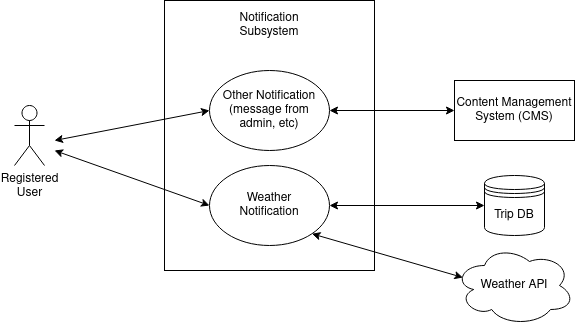

The diagram above was exported from draw.io. Its source (the exported page's mxGraphModel, read from the mxfile embedded in the PNG):
<mxGraphModel dx="820" dy="454" grid="1" gridSize="10" guides="1" tooltips="1" connect="1" arrows="1" fold="1" page="1" pageScale="1" pageWidth="827" pageHeight="1169" math="0" shadow="0">
  <root>
    <mxCell id="0" />
    <mxCell id="1" parent="0" />
    <mxCell id="M7PbGmiRplPailcgWdCi-1" value="&lt;div&gt;&lt;br&gt;&lt;/div&gt;" style="rounded=0;whiteSpace=wrap;html=1;" vertex="1" parent="1">
      <mxGeometry x="320" y="40" width="210" height="270" as="geometry" />
    </mxCell>
    <mxCell id="M7PbGmiRplPailcgWdCi-2" value="&lt;div&gt;Weather &lt;br&gt;&lt;/div&gt;&lt;div&gt;Notification&lt;br&gt;&lt;/div&gt;" style="ellipse;whiteSpace=wrap;html=1;" vertex="1" parent="1">
      <mxGeometry x="365" y="205" width="120" height="80" as="geometry" />
    </mxCell>
    <mxCell id="M7PbGmiRplPailcgWdCi-3" value="Notification Subsystem" style="text;html=1;strokeColor=none;fillColor=none;align=center;verticalAlign=middle;whiteSpace=wrap;rounded=0;" vertex="1" parent="1">
      <mxGeometry x="395" y="50" width="60" height="30" as="geometry" />
    </mxCell>
    <mxCell id="M7PbGmiRplPailcgWdCi-4" value="&lt;div&gt;Registered &lt;br&gt;&lt;/div&gt;&lt;div&gt;User&lt;/div&gt;" style="shape=umlActor;verticalLabelPosition=bottom;verticalAlign=top;html=1;outlineConnect=0;" vertex="1" parent="1">
      <mxGeometry x="170" y="145" width="30" height="60" as="geometry" />
    </mxCell>
    <mxCell id="M7PbGmiRplPailcgWdCi-5" value="Trip DB" style="shape=datastore;whiteSpace=wrap;html=1;" vertex="1" parent="1">
      <mxGeometry x="640" y="215" width="60" height="60" as="geometry" />
    </mxCell>
    <mxCell id="M7PbGmiRplPailcgWdCi-7" value="Weather API" style="ellipse;shape=cloud;whiteSpace=wrap;html=1;" vertex="1" parent="1">
      <mxGeometry x="610" y="285" width="120" height="80" as="geometry" />
    </mxCell>
    <mxCell id="M7PbGmiRplPailcgWdCi-8" value="" style="endArrow=classic;startArrow=classic;html=1;rounded=0;entryX=0;entryY=0.5;entryDx=0;entryDy=0;" edge="1" parent="1" target="M7PbGmiRplPailcgWdCi-2">
      <mxGeometry width="50" height="50" relative="1" as="geometry">
        <mxPoint x="210" y="190" as="sourcePoint" />
        <mxPoint x="440" y="220" as="targetPoint" />
      </mxGeometry>
    </mxCell>
    <mxCell id="M7PbGmiRplPailcgWdCi-9" value="" style="endArrow=classic;startArrow=classic;html=1;rounded=0;entryX=0;entryY=0.5;entryDx=0;entryDy=0;" edge="1" parent="1" source="M7PbGmiRplPailcgWdCi-2" target="M7PbGmiRplPailcgWdCi-5">
      <mxGeometry width="50" height="50" relative="1" as="geometry">
        <mxPoint x="390" y="270" as="sourcePoint" />
        <mxPoint x="440" y="220" as="targetPoint" />
      </mxGeometry>
    </mxCell>
    <mxCell id="M7PbGmiRplPailcgWdCi-10" value="" style="endArrow=classic;startArrow=classic;html=1;rounded=0;entryX=0.07;entryY=0.4;entryDx=0;entryDy=0;entryPerimeter=0;exitX=1;exitY=1;exitDx=0;exitDy=0;" edge="1" parent="1" source="M7PbGmiRplPailcgWdCi-2" target="M7PbGmiRplPailcgWdCi-7">
      <mxGeometry width="50" height="50" relative="1" as="geometry">
        <mxPoint x="390" y="270" as="sourcePoint" />
        <mxPoint x="440" y="220" as="targetPoint" />
      </mxGeometry>
    </mxCell>
    <mxCell id="M7PbGmiRplPailcgWdCi-11" value="&lt;div&gt;Content Management &lt;br&gt;&lt;/div&gt;&lt;div&gt;System (CMS)&lt;br&gt;&lt;/div&gt;" style="rounded=0;whiteSpace=wrap;html=1;" vertex="1" parent="1">
      <mxGeometry x="610" y="120" width="120" height="60" as="geometry" />
    </mxCell>
    <mxCell id="M7PbGmiRplPailcgWdCi-12" value="" style="endArrow=classic;startArrow=classic;html=1;rounded=0;entryX=0;entryY=0.5;entryDx=0;entryDy=0;exitX=1;exitY=0.5;exitDx=0;exitDy=0;" edge="1" parent="1" source="M7PbGmiRplPailcgWdCi-13" target="M7PbGmiRplPailcgWdCi-11">
      <mxGeometry width="50" height="50" relative="1" as="geometry">
        <mxPoint x="390" y="270" as="sourcePoint" />
        <mxPoint x="440" y="220" as="targetPoint" />
      </mxGeometry>
    </mxCell>
    <mxCell id="M7PbGmiRplPailcgWdCi-13" value="&lt;div&gt;Other Notification&lt;/div&gt;&lt;div&gt;(message from&lt;/div&gt;&lt;div&gt;admin, etc)&lt;br&gt;&lt;/div&gt;" style="ellipse;whiteSpace=wrap;html=1;" vertex="1" parent="1">
      <mxGeometry x="365" y="110" width="120" height="80" as="geometry" />
    </mxCell>
    <mxCell id="M7PbGmiRplPailcgWdCi-14" value="" style="endArrow=classic;startArrow=classic;html=1;rounded=0;entryX=0;entryY=0.5;entryDx=0;entryDy=0;" edge="1" parent="1" target="M7PbGmiRplPailcgWdCi-13">
      <mxGeometry width="50" height="50" relative="1" as="geometry">
        <mxPoint x="210" y="180" as="sourcePoint" />
        <mxPoint x="440" y="220" as="targetPoint" />
      </mxGeometry>
    </mxCell>
  </root>
</mxGraphModel>